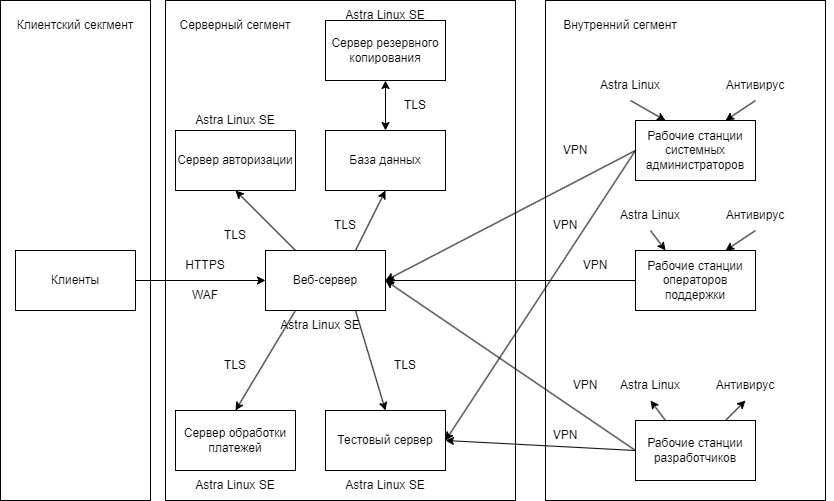

The diagram above was exported from draw.io. Its source (the exported page's mxGraphModel, read from the mxfile embedded in the PNG):
<mxGraphModel dx="1674" dy="836" grid="1" gridSize="10" guides="1" tooltips="1" connect="1" arrows="1" fold="1" page="1" pageScale="1" pageWidth="850" pageHeight="1100" math="0" shadow="0">
  <root>
    <mxCell id="0" />
    <mxCell id="1" parent="0" />
    <mxCell id="2T1rfGf20-nbPRQxABxQ-25" value="" style="rounded=0;whiteSpace=wrap;html=1;" vertex="1" parent="1">
      <mxGeometry x="550" y="140" width="280" height="500" as="geometry" />
    </mxCell>
    <mxCell id="2T1rfGf20-nbPRQxABxQ-24" value="" style="rounded=0;whiteSpace=wrap;html=1;" vertex="1" parent="1">
      <mxGeometry x="170" y="140" width="350" height="500" as="geometry" />
    </mxCell>
    <mxCell id="2T1rfGf20-nbPRQxABxQ-22" value="" style="rounded=0;whiteSpace=wrap;html=1;" vertex="1" parent="1">
      <mxGeometry x="5" y="140" width="150" height="500" as="geometry" />
    </mxCell>
    <mxCell id="2T1rfGf20-nbPRQxABxQ-1" value="Клиенты" style="rounded=0;whiteSpace=wrap;html=1;" vertex="1" parent="1">
      <mxGeometry x="20" y="390" width="120" height="60" as="geometry" />
    </mxCell>
    <mxCell id="2T1rfGf20-nbPRQxABxQ-2" value="Веб-сервер" style="rounded=0;whiteSpace=wrap;html=1;" vertex="1" parent="1">
      <mxGeometry x="270" y="390" width="120" height="60" as="geometry" />
    </mxCell>
    <mxCell id="2T1rfGf20-nbPRQxABxQ-3" value="Сервер авторизации" style="rounded=0;whiteSpace=wrap;html=1;" vertex="1" parent="1">
      <mxGeometry x="180" y="270" width="120" height="60" as="geometry" />
    </mxCell>
    <mxCell id="2T1rfGf20-nbPRQxABxQ-4" value="Сервер обработки платежей" style="rounded=0;whiteSpace=wrap;html=1;" vertex="1" parent="1">
      <mxGeometry x="180" y="550" width="120" height="60" as="geometry" />
    </mxCell>
    <mxCell id="2T1rfGf20-nbPRQxABxQ-5" value="База данных" style="rounded=0;whiteSpace=wrap;html=1;" vertex="1" parent="1">
      <mxGeometry x="330" y="270" width="120" height="60" as="geometry" />
    </mxCell>
    <mxCell id="2T1rfGf20-nbPRQxABxQ-6" value="Сервер резервного копирования" style="rounded=0;whiteSpace=wrap;html=1;" vertex="1" parent="1">
      <mxGeometry x="330" y="160" width="120" height="60" as="geometry" />
    </mxCell>
    <mxCell id="2T1rfGf20-nbPRQxABxQ-7" value="Рабочие станции операторов поддержки" style="rounded=0;whiteSpace=wrap;html=1;" vertex="1" parent="1">
      <mxGeometry x="640" y="390" width="120" height="60" as="geometry" />
    </mxCell>
    <mxCell id="2T1rfGf20-nbPRQxABxQ-8" value="Рабочие станции разработчиков" style="rounded=0;whiteSpace=wrap;html=1;" vertex="1" parent="1">
      <mxGeometry x="640" y="560" width="120" height="60" as="geometry" />
    </mxCell>
    <mxCell id="2T1rfGf20-nbPRQxABxQ-9" value="Рабочие станции системных администраторов" style="rounded=0;whiteSpace=wrap;html=1;" vertex="1" parent="1">
      <mxGeometry x="640" y="260" width="120" height="60" as="geometry" />
    </mxCell>
    <mxCell id="2T1rfGf20-nbPRQxABxQ-10" value="" style="endArrow=classic;html=1;rounded=0;exitX=1;exitY=0.5;exitDx=0;exitDy=0;entryX=0;entryY=0.5;entryDx=0;entryDy=0;" edge="1" parent="1" source="2T1rfGf20-nbPRQxABxQ-1" target="2T1rfGf20-nbPRQxABxQ-2">
      <mxGeometry width="50" height="50" relative="1" as="geometry">
        <mxPoint x="310" y="380" as="sourcePoint" />
        <mxPoint x="360" y="330" as="targetPoint" />
      </mxGeometry>
    </mxCell>
    <mxCell id="2T1rfGf20-nbPRQxABxQ-11" value="" style="endArrow=classic;html=1;rounded=0;exitX=0.25;exitY=0;exitDx=0;exitDy=0;entryX=0.5;entryY=1;entryDx=0;entryDy=0;" edge="1" parent="1" source="2T1rfGf20-nbPRQxABxQ-2" target="2T1rfGf20-nbPRQxABxQ-3">
      <mxGeometry width="50" height="50" relative="1" as="geometry">
        <mxPoint x="300" y="380" as="sourcePoint" />
        <mxPoint x="350" y="330" as="targetPoint" />
      </mxGeometry>
    </mxCell>
    <mxCell id="2T1rfGf20-nbPRQxABxQ-12" value="" style="endArrow=classic;html=1;rounded=0;exitX=0.75;exitY=0;exitDx=0;exitDy=0;entryX=0.5;entryY=1;entryDx=0;entryDy=0;" edge="1" parent="1" source="2T1rfGf20-nbPRQxABxQ-2" target="2T1rfGf20-nbPRQxABxQ-5">
      <mxGeometry width="50" height="50" relative="1" as="geometry">
        <mxPoint x="420" y="380" as="sourcePoint" />
        <mxPoint x="470" y="330" as="targetPoint" />
      </mxGeometry>
    </mxCell>
    <mxCell id="2T1rfGf20-nbPRQxABxQ-13" value="" style="endArrow=classic;html=1;rounded=0;entryX=0.5;entryY=0;entryDx=0;entryDy=0;exitX=0.25;exitY=1;exitDx=0;exitDy=0;" edge="1" parent="1" source="2T1rfGf20-nbPRQxABxQ-2" target="2T1rfGf20-nbPRQxABxQ-4">
      <mxGeometry width="50" height="50" relative="1" as="geometry">
        <mxPoint x="370" y="490" as="sourcePoint" />
        <mxPoint x="320" y="470" as="targetPoint" />
      </mxGeometry>
    </mxCell>
    <mxCell id="2T1rfGf20-nbPRQxABxQ-14" value="" style="endArrow=classic;startArrow=classic;html=1;rounded=0;exitX=0.5;exitY=0;exitDx=0;exitDy=0;entryX=0.5;entryY=1;entryDx=0;entryDy=0;" edge="1" parent="1" source="2T1rfGf20-nbPRQxABxQ-5" target="2T1rfGf20-nbPRQxABxQ-6">
      <mxGeometry width="50" height="50" relative="1" as="geometry">
        <mxPoint x="530" y="470" as="sourcePoint" />
        <mxPoint x="600.7106781186548" y="420" as="targetPoint" />
      </mxGeometry>
    </mxCell>
    <mxCell id="2T1rfGf20-nbPRQxABxQ-15" value="Тестовый сервер" style="rounded=0;whiteSpace=wrap;html=1;" vertex="1" parent="1">
      <mxGeometry x="330" y="550" width="120" height="60" as="geometry" />
    </mxCell>
    <mxCell id="2T1rfGf20-nbPRQxABxQ-16" value="" style="endArrow=classic;html=1;rounded=0;entryX=0.5;entryY=0;entryDx=0;entryDy=0;" edge="1" parent="1" target="2T1rfGf20-nbPRQxABxQ-15">
      <mxGeometry width="50" height="50" relative="1" as="geometry">
        <mxPoint x="360" y="450" as="sourcePoint" />
        <mxPoint x="310" y="470" as="targetPoint" />
      </mxGeometry>
    </mxCell>
    <mxCell id="2T1rfGf20-nbPRQxABxQ-17" value="" style="endArrow=classic;html=1;rounded=0;exitX=0;exitY=0.5;exitDx=0;exitDy=0;entryX=1;entryY=0.5;entryDx=0;entryDy=0;" edge="1" parent="1" source="2T1rfGf20-nbPRQxABxQ-7" target="2T1rfGf20-nbPRQxABxQ-2">
      <mxGeometry width="50" height="50" relative="1" as="geometry">
        <mxPoint x="210" y="660" as="sourcePoint" />
        <mxPoint x="260" y="610" as="targetPoint" />
      </mxGeometry>
    </mxCell>
    <mxCell id="2T1rfGf20-nbPRQxABxQ-18" value="" style="endArrow=classic;html=1;rounded=0;exitX=0;exitY=0.5;exitDx=0;exitDy=0;entryX=1;entryY=0.5;entryDx=0;entryDy=0;" edge="1" parent="1" source="2T1rfGf20-nbPRQxABxQ-8" target="2T1rfGf20-nbPRQxABxQ-15">
      <mxGeometry width="50" height="50" relative="1" as="geometry">
        <mxPoint x="150" y="640" as="sourcePoint" />
        <mxPoint x="200" y="590" as="targetPoint" />
      </mxGeometry>
    </mxCell>
    <mxCell id="2T1rfGf20-nbPRQxABxQ-19" value="" style="endArrow=classic;html=1;rounded=0;exitX=0;exitY=0.5;exitDx=0;exitDy=0;entryX=1;entryY=0.5;entryDx=0;entryDy=0;" edge="1" parent="1" source="2T1rfGf20-nbPRQxABxQ-8" target="2T1rfGf20-nbPRQxABxQ-2">
      <mxGeometry width="50" height="50" relative="1" as="geometry">
        <mxPoint x="550" y="530" as="sourcePoint" />
        <mxPoint x="600" y="480" as="targetPoint" />
      </mxGeometry>
    </mxCell>
    <mxCell id="2T1rfGf20-nbPRQxABxQ-20" value="" style="endArrow=classic;html=1;rounded=0;exitX=0;exitY=0.5;exitDx=0;exitDy=0;entryX=1;entryY=0.5;entryDx=0;entryDy=0;" edge="1" parent="1" source="2T1rfGf20-nbPRQxABxQ-9" target="2T1rfGf20-nbPRQxABxQ-2">
      <mxGeometry width="50" height="50" relative="1" as="geometry">
        <mxPoint x="550" y="520" as="sourcePoint" />
        <mxPoint x="600" y="470" as="targetPoint" />
      </mxGeometry>
    </mxCell>
    <mxCell id="2T1rfGf20-nbPRQxABxQ-21" value="" style="endArrow=classic;html=1;rounded=0;exitX=0;exitY=0.5;exitDx=0;exitDy=0;entryX=1;entryY=0.5;entryDx=0;entryDy=0;" edge="1" parent="1" source="2T1rfGf20-nbPRQxABxQ-9" target="2T1rfGf20-nbPRQxABxQ-15">
      <mxGeometry width="50" height="50" relative="1" as="geometry">
        <mxPoint x="600" y="540" as="sourcePoint" />
        <mxPoint x="650" y="490" as="targetPoint" />
      </mxGeometry>
    </mxCell>
    <mxCell id="2T1rfGf20-nbPRQxABxQ-26" value="Клиентский секгмент" style="text;html=1;align=center;verticalAlign=middle;whiteSpace=wrap;rounded=0;" vertex="1" parent="1">
      <mxGeometry x="15" y="150" width="130" height="30" as="geometry" />
    </mxCell>
    <mxCell id="2T1rfGf20-nbPRQxABxQ-27" value="Серверный сегмент" style="text;html=1;align=center;verticalAlign=middle;whiteSpace=wrap;rounded=0;" vertex="1" parent="1">
      <mxGeometry x="175" y="150" width="130" height="30" as="geometry" />
    </mxCell>
    <mxCell id="2T1rfGf20-nbPRQxABxQ-28" value="Внутренний сегмент" style="text;html=1;align=center;verticalAlign=middle;whiteSpace=wrap;rounded=0;" vertex="1" parent="1">
      <mxGeometry x="560" y="150" width="130" height="30" as="geometry" />
    </mxCell>
    <mxCell id="2T1rfGf20-nbPRQxABxQ-29" value="Astra Linux" style="text;html=1;align=center;verticalAlign=middle;whiteSpace=wrap;rounded=0;" vertex="1" parent="1">
      <mxGeometry x="600" y="210" width="70" height="30" as="geometry" />
    </mxCell>
    <mxCell id="2T1rfGf20-nbPRQxABxQ-30" value="Антивирус" style="text;html=1;align=center;verticalAlign=middle;whiteSpace=wrap;rounded=0;" vertex="1" parent="1">
      <mxGeometry x="730" y="210" width="60" height="30" as="geometry" />
    </mxCell>
    <mxCell id="2T1rfGf20-nbPRQxABxQ-31" value="" style="endArrow=classic;html=1;rounded=0;exitX=0.5;exitY=1;exitDx=0;exitDy=0;entryX=0.75;entryY=0;entryDx=0;entryDy=0;" edge="1" parent="1" source="2T1rfGf20-nbPRQxABxQ-30" target="2T1rfGf20-nbPRQxABxQ-9">
      <mxGeometry width="50" height="50" relative="1" as="geometry">
        <mxPoint x="820" y="330" as="sourcePoint" />
        <mxPoint x="870" y="280" as="targetPoint" />
      </mxGeometry>
    </mxCell>
    <mxCell id="2T1rfGf20-nbPRQxABxQ-32" value="" style="endArrow=classic;html=1;rounded=0;exitX=0.5;exitY=1;exitDx=0;exitDy=0;entryX=0.25;entryY=0;entryDx=0;entryDy=0;" edge="1" parent="1" source="2T1rfGf20-nbPRQxABxQ-29" target="2T1rfGf20-nbPRQxABxQ-9">
      <mxGeometry width="50" height="50" relative="1" as="geometry">
        <mxPoint x="650" y="290" as="sourcePoint" />
        <mxPoint x="700" y="240" as="targetPoint" />
      </mxGeometry>
    </mxCell>
    <mxCell id="2T1rfGf20-nbPRQxABxQ-33" value="Astra Linux" style="text;html=1;align=center;verticalAlign=middle;whiteSpace=wrap;rounded=0;" vertex="1" parent="1">
      <mxGeometry x="620" y="340" width="70" height="30" as="geometry" />
    </mxCell>
    <mxCell id="2T1rfGf20-nbPRQxABxQ-34" value="Антивирус" style="text;html=1;align=center;verticalAlign=middle;whiteSpace=wrap;rounded=0;" vertex="1" parent="1">
      <mxGeometry x="730" y="340" width="60" height="30" as="geometry" />
    </mxCell>
    <mxCell id="2T1rfGf20-nbPRQxABxQ-35" value="Astra Linux" style="text;html=1;align=center;verticalAlign=middle;whiteSpace=wrap;rounded=0;" vertex="1" parent="1">
      <mxGeometry x="620" y="510" width="70" height="30" as="geometry" />
    </mxCell>
    <mxCell id="2T1rfGf20-nbPRQxABxQ-36" value="Антивирус" style="text;html=1;align=center;verticalAlign=middle;whiteSpace=wrap;rounded=0;" vertex="1" parent="1">
      <mxGeometry x="720" y="510" width="60" height="30" as="geometry" />
    </mxCell>
    <mxCell id="2T1rfGf20-nbPRQxABxQ-37" value="" style="endArrow=classic;html=1;rounded=0;exitX=0.5;exitY=1;exitDx=0;exitDy=0;entryX=0.25;entryY=0;entryDx=0;entryDy=0;" edge="1" parent="1" source="2T1rfGf20-nbPRQxABxQ-33" target="2T1rfGf20-nbPRQxABxQ-7">
      <mxGeometry width="50" height="50" relative="1" as="geometry">
        <mxPoint x="690" y="430" as="sourcePoint" />
        <mxPoint x="740" y="380" as="targetPoint" />
      </mxGeometry>
    </mxCell>
    <mxCell id="2T1rfGf20-nbPRQxABxQ-38" value="" style="endArrow=classic;html=1;rounded=0;" edge="1" parent="1" source="2T1rfGf20-nbPRQxABxQ-25">
      <mxGeometry width="50" height="50" relative="1" as="geometry">
        <mxPoint x="780" y="420" as="sourcePoint" />
        <mxPoint x="830" y="370" as="targetPoint" />
      </mxGeometry>
    </mxCell>
    <mxCell id="2T1rfGf20-nbPRQxABxQ-39" value="" style="endArrow=classic;html=1;rounded=0;exitX=0.5;exitY=1;exitDx=0;exitDy=0;entryX=0.75;entryY=0;entryDx=0;entryDy=0;" edge="1" parent="1" source="2T1rfGf20-nbPRQxABxQ-34" target="2T1rfGf20-nbPRQxABxQ-7">
      <mxGeometry width="50" height="50" relative="1" as="geometry">
        <mxPoint x="780" y="430" as="sourcePoint" />
        <mxPoint x="830" y="380" as="targetPoint" />
      </mxGeometry>
    </mxCell>
    <mxCell id="2T1rfGf20-nbPRQxABxQ-40" value="" style="endArrow=classic;html=1;rounded=0;exitX=0.25;exitY=0;exitDx=0;exitDy=0;entryX=0.5;entryY=1;entryDx=0;entryDy=0;" edge="1" parent="1" source="2T1rfGf20-nbPRQxABxQ-8" target="2T1rfGf20-nbPRQxABxQ-35">
      <mxGeometry width="50" height="50" relative="1" as="geometry">
        <mxPoint x="690" y="570" as="sourcePoint" />
        <mxPoint x="740" y="520" as="targetPoint" />
      </mxGeometry>
    </mxCell>
    <mxCell id="2T1rfGf20-nbPRQxABxQ-41" value="" style="endArrow=classic;html=1;rounded=0;exitX=0.75;exitY=0;exitDx=0;exitDy=0;entryX=0.5;entryY=1;entryDx=0;entryDy=0;" edge="1" parent="1" source="2T1rfGf20-nbPRQxABxQ-8" target="2T1rfGf20-nbPRQxABxQ-36">
      <mxGeometry width="50" height="50" relative="1" as="geometry">
        <mxPoint x="740" y="530" as="sourcePoint" />
        <mxPoint x="790" y="480" as="targetPoint" />
      </mxGeometry>
    </mxCell>
    <mxCell id="2T1rfGf20-nbPRQxABxQ-42" value="VPN" style="text;html=1;align=center;verticalAlign=middle;whiteSpace=wrap;rounded=0;" vertex="1" parent="1">
      <mxGeometry x="550" y="275" width="60" height="30" as="geometry" />
    </mxCell>
    <mxCell id="2T1rfGf20-nbPRQxABxQ-43" value="VPN" style="text;html=1;align=center;verticalAlign=middle;whiteSpace=wrap;rounded=0;" vertex="1" parent="1">
      <mxGeometry x="540" y="350" width="60" height="30" as="geometry" />
    </mxCell>
    <mxCell id="2T1rfGf20-nbPRQxABxQ-44" value="VPN" style="text;html=1;align=center;verticalAlign=middle;whiteSpace=wrap;rounded=0;" vertex="1" parent="1">
      <mxGeometry x="570" y="390" width="60" height="30" as="geometry" />
    </mxCell>
    <mxCell id="2T1rfGf20-nbPRQxABxQ-45" value="VPN" style="text;html=1;align=center;verticalAlign=middle;whiteSpace=wrap;rounded=0;" vertex="1" parent="1">
      <mxGeometry x="560" y="510" width="60" height="30" as="geometry" />
    </mxCell>
    <mxCell id="2T1rfGf20-nbPRQxABxQ-46" value="VPN" style="text;html=1;align=center;verticalAlign=middle;whiteSpace=wrap;rounded=0;" vertex="1" parent="1">
      <mxGeometry x="540" y="560" width="60" height="30" as="geometry" />
    </mxCell>
    <mxCell id="2T1rfGf20-nbPRQxABxQ-47" value="TLS" style="text;html=1;align=center;verticalAlign=middle;whiteSpace=wrap;rounded=0;" vertex="1" parent="1">
      <mxGeometry x="210" y="360" width="60" height="30" as="geometry" />
    </mxCell>
    <mxCell id="2T1rfGf20-nbPRQxABxQ-49" value="TLS" style="text;html=1;align=center;verticalAlign=middle;whiteSpace=wrap;rounded=0;" vertex="1" parent="1">
      <mxGeometry x="210" y="490" width="60" height="30" as="geometry" />
    </mxCell>
    <mxCell id="2T1rfGf20-nbPRQxABxQ-50" value="TLS" style="text;html=1;align=center;verticalAlign=middle;whiteSpace=wrap;rounded=0;" vertex="1" parent="1">
      <mxGeometry x="380" y="490" width="60" height="30" as="geometry" />
    </mxCell>
    <mxCell id="2T1rfGf20-nbPRQxABxQ-51" value="TLS" style="text;html=1;align=center;verticalAlign=middle;whiteSpace=wrap;rounded=0;" vertex="1" parent="1">
      <mxGeometry x="320" y="350" width="60" height="30" as="geometry" />
    </mxCell>
    <mxCell id="2T1rfGf20-nbPRQxABxQ-52" value="TLS" style="text;html=1;align=center;verticalAlign=middle;whiteSpace=wrap;rounded=0;" vertex="1" parent="1">
      <mxGeometry x="390" y="230" width="60" height="30" as="geometry" />
    </mxCell>
    <mxCell id="2T1rfGf20-nbPRQxABxQ-53" value="HTTPS" style="text;html=1;align=center;verticalAlign=middle;whiteSpace=wrap;rounded=0;" vertex="1" parent="1">
      <mxGeometry x="180" y="390" width="60" height="30" as="geometry" />
    </mxCell>
    <mxCell id="2T1rfGf20-nbPRQxABxQ-54" value="Astra Linux SE" style="text;html=1;align=center;verticalAlign=middle;whiteSpace=wrap;rounded=0;" vertex="1" parent="1">
      <mxGeometry x="280" y="450" width="90" height="30" as="geometry" />
    </mxCell>
    <mxCell id="2T1rfGf20-nbPRQxABxQ-55" value="Astra Linux SE" style="text;html=1;align=center;verticalAlign=middle;whiteSpace=wrap;rounded=0;" vertex="1" parent="1">
      <mxGeometry x="345" y="140" width="90" height="30" as="geometry" />
    </mxCell>
    <mxCell id="2T1rfGf20-nbPRQxABxQ-56" value="Astra Linux SE" style="text;html=1;align=center;verticalAlign=middle;whiteSpace=wrap;rounded=0;" vertex="1" parent="1">
      <mxGeometry x="195" y="610" width="90" height="30" as="geometry" />
    </mxCell>
    <mxCell id="2T1rfGf20-nbPRQxABxQ-57" value="Astra Linux SE" style="text;html=1;align=center;verticalAlign=middle;whiteSpace=wrap;rounded=0;" vertex="1" parent="1">
      <mxGeometry x="345" y="610" width="90" height="30" as="geometry" />
    </mxCell>
    <mxCell id="2T1rfGf20-nbPRQxABxQ-58" value="Astra Linux SE" style="text;html=1;align=center;verticalAlign=middle;whiteSpace=wrap;rounded=0;" vertex="1" parent="1">
      <mxGeometry x="195" y="245" width="90" height="30" as="geometry" />
    </mxCell>
    <mxCell id="2T1rfGf20-nbPRQxABxQ-60" value="WAF" style="text;html=1;align=center;verticalAlign=middle;whiteSpace=wrap;rounded=0;" vertex="1" parent="1">
      <mxGeometry x="180" y="420" width="60" height="30" as="geometry" />
    </mxCell>
  </root>
</mxGraphModel>